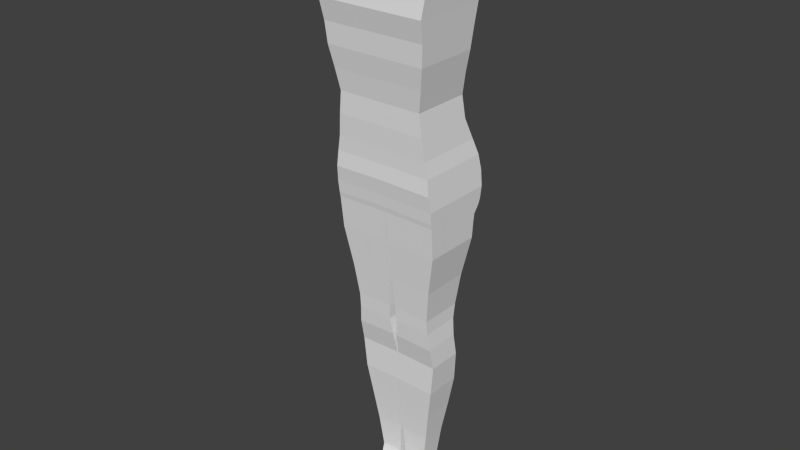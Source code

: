 # Source: usui.blend  (saved by Blender 2.66.0; exported with 4.5.12 LTS)
import bpy
from mathutils import Matrix  # noqa: F401  (used for matrix-valued properties, if any)

bpy.ops.wm.read_factory_settings(use_empty=True)
scene = bpy.context.scene
scene.name = 'Scene'

# ---- collections
col_collection_1 = bpy.data.collections.new('Collection 1'); scene.collection.children.link(col_collection_1)

# ---- materials (node trees are filled in below, after node groups)
mat_material = bpy.data.materials.new('Material')
mat_material.alpha_threshold = 0.0
mat_material.use_transparent_shadow = False
mat_material.roughness = 0.5
mat_material.line_color = (0.0, 0.0, 0.0, 1.0)

# ---- material node trees

# ---- world
world_world = bpy.data.worlds.new('World'); scene.world = world_world
world_world.color = (0.05088, 0.05088, 0.05088)
world_world.use_sun_shadow = False
world_world.sun_shadow_jitter_overblur = 0.0
world_world.cycles.sampling_method = 'MANUAL'
world_world.cycles.sample_map_resolution = 256

# ---- meshes
me_cube = bpy.data.meshes.new('Cube')
me_cube.from_pydata([(0.06228, -0.5896, -3.645), (0.06228, 2.571, -3.645), (2.93, 3.152, -1.062), (2.93, -0.8673, -1.062), (2.857, -0.5896, -3.707), (2.857, 2.571, -3.707), (2.618, 2.723, 1.486), (2.618, -0.9935, 1.486), (0.0, 2.723, 1.486), (0.0, 3.152, -1.0), (0.0, -0.8673, -1.0), (0.0, 2.109, 3.858), (0.0, -1.101, 3.858), (2.377, -1.101, 3.858), (2.377, 2.109, 3.858), (0.0, -0.9935, 1.486), (0.0, 1.499, 11.77), (0.0, -1.784, 8.4), (0.0, 2.319, 8.4), (0.0, -1.462, 6.144), (0.0, -1.216, 10.44), (0.0, 2.065, 6.144), (2.789, -1.462, 6.144), (2.789, 2.065, 6.144), (0.0, 2.235, 10.44), (2.977, -1.784, 8.4), (2.977, 2.319, 8.4), (0.0, -0.5013, 11.77), (3.071, -1.216, 10.44), (3.071, 2.235, 10.44), (2.016, -0.5013, 11.77), (2.016, 1.499, 11.77), (0.0, -0.6907, 11.4), (2.791, -0.6907, 11.4), (0.0, 1.688, 11.4), (2.791, 1.688, 11.4), (3.076, -1.637, 9.417), (0.0, 2.403, 9.417), (3.076, 2.403, 9.417), (0.0, -1.637, 9.417), (1.198, 1.393, 12.2), (0.0, 1.393, 12.2), (0.0, -0.4172, 12.2), (1.198, -0.4172, 12.2), (0.845, 1.33, 12.63), (0.0, 1.33, 12.63), (0.0, -0.4593, 12.63), (0.845, -0.4593, 12.63), (0.09274, -0.3625, -5.793), (0.09274, 2.319, -5.793), (2.444, -0.3625, -5.856), (2.444, 2.319, -5.856), (0.1581, -0.1858, -7.548), (0.1581, 2.168, -7.548), (2.222, -0.1858, -7.61), (2.222, 2.168, -7.61), (0.2232, -0.1294, -8.359), (0.2232, 2.035, -8.359), (2.226, -0.1294, -8.403), (2.226, 2.035, -8.403), (0.1187, -0.03437, -9.316), (0.1187, 1.991, -9.316), (2.313, -0.03437, -9.378), (2.313, 1.991, -9.378), (0.03911, 0.2433, -10.55), (0.03911, 2.168, -10.55), (2.364, 0.2433, -10.61), (2.364, 2.168, -10.61), (0.001143, 0.2685, -12.25), (0.001143, 2.294, -12.25), (2.196, 0.2685, -12.31), (2.196, 2.294, -12.31), (0.04324, 0.4199, -13.88), (0.04324, 2.193, -13.88), (1.925, 0.4199, -13.94), (1.925, 2.193, -13.94), (0.05563, 0.5966, -15.66), (0.05563, 1.966, -15.66), (1.65, 0.5966, -15.73), (1.65, 1.966, -15.73), (0.1992, 0.6975, -17.42), (0.1992, 1.915, -17.42), (1.402, 0.6975, -17.48), (1.402, 1.915, -17.48), (0.2381, 0.5966, -18.02), (0.2381, 1.94, -18.02), (1.441, 0.5966, -18.08), (1.441, 1.94, -18.08), (0.1974, -1.498, -18.55), (0.1974, 2.319, -18.55), (1.87, -1.498, -18.61), (1.87, 2.319, -18.61), (0.1858, -2.356, -18.97), (0.1858, 2.319, -18.97), (2.041, -2.356, -19.03), (2.041, 2.319, -19.03), (0.3045, -0.7158, -19.55), (0.3045, 1.991, -19.55), (1.899, -0.7158, -19.61), (1.899, 1.991, -19.61), (2.883, 2.176, 7.272), (0.0, -1.551, 7.272), (2.883, -1.551, 7.272), (0.0, 2.176, 7.272), (2.498, -1.072, 2.672), (2.498, 2.214, 2.672), (0.0, -1.072, 2.672), (0.0, 2.214, 2.672), (0.0, 2.034, 5.001), (2.583, 2.034, 5.001), (2.583, -1.264, 5.001), (0.0, -1.264, 5.001), (2.774, 3.013, 0.6411), (2.774, -0.9556, 0.6411), (0.0, 3.013, 0.6723), (0.0, -0.9556, 0.6723), (2.881, -0.6699, -2.842), (2.881, 2.617, -2.842), (0.04216, 2.617, -2.78), (0.04216, -0.6699, -2.78), (2.912, -0.7993, -1.695), (2.912, 3.071, -1.695), (0.0155, -0.7993, -1.633), (0.0155, 3.071, -1.633), (1.97, -1.814, -19.32), (1.97, 2.319, -19.32), (0.2451, 2.319, -19.26), (0.2451, -1.814, -19.26), (0.0, -0.9872, -0.1639), (0.0, 3.171, -0.1639), (2.852, -0.9872, -0.2106), (2.852, 3.171, -0.2106), (0.0321, 2.665, -2.347), (2.892, -0.7101, -2.409), (2.892, 2.665, -2.409), (0.0321, -0.7101, -2.347), (0.02205, -0.7502, -1.915), (0.02205, 2.966, -1.915), (2.904, 2.966, -1.977), (2.904, -0.7502, -1.977), (0.6546, 2.723, 1.486), (1.309, 2.723, 1.486), (1.964, 2.723, 1.486), (0.761, 2.571, -3.66), (1.46, 2.571, -3.676), (2.159, 2.571, -3.692), (0.7324, -0.8673, -1.016), (1.465, -0.8673, -1.031), (2.197, -0.8673, -1.047), (0.761, -0.5896, -3.66), (1.46, -0.5896, -3.676), (2.159, -0.5896, -3.692), (0.7324, 3.152, -1.016), (1.465, 3.152, -1.031), (2.197, 3.152, -1.047), (0.6973, 2.065, 6.144), (1.395, 2.065, 6.144), (2.092, 2.065, 6.144), (0.7677, 2.235, 10.44), (1.535, 2.235, 10.44), (2.303, 2.235, 10.44), (0.504, 1.499, 11.77), (1.008, 1.499, 11.77), (1.512, 1.499, 11.77), (0.6978, 1.688, 11.4), (1.396, 1.688, 11.4), (2.094, 1.688, 11.4), (0.6509, 0.9637, 13.41), (0.02603, 1.31, 13.41), (0.02603, -0.3901, 13.41), (0.6509, -0.04389, 13.41), (0.1526, 1.292, 13.41), (0.6806, 2.319, -5.809), (1.268, 2.319, -5.824), (1.856, 2.319, -5.84), (0.6806, -0.3625, -5.809), (1.268, -0.3625, -5.824), (1.856, -0.3625, -5.84), (0.6741, 2.168, -7.563), (1.19, 2.168, -7.579), (1.706, 2.168, -7.594), (0.6741, -0.1858, -7.563), (1.19, -0.1858, -7.579), (1.706, -0.1858, -7.594), (0.7239, 2.035, -8.37), (1.225, 2.035, -8.381), (1.725, 2.035, -8.392), (0.7239, -0.1294, -8.37), (1.225, -0.1294, -8.381), (1.725, -0.1294, -8.392), (0.6674, 1.991, -9.331), (1.216, 1.991, -9.347), (1.765, 1.991, -9.362), (0.6674, -0.03437, -9.331), (1.216, -0.03437, -9.347), (1.765, -0.03437, -9.362), (0.6204, 2.168, -10.56), (1.202, 2.168, -10.58), (1.783, 2.168, -10.59), (0.6204, 0.2433, -10.56), (1.202, 0.2433, -10.58), (1.783, 0.2433, -10.59), (0.5498, 2.294, -12.27), (1.099, 2.294, -12.28), (1.647, 2.294, -12.3), (0.5498, 0.2685, -12.27), (1.099, 0.2685, -12.28), (1.647, 0.2685, -12.3), (0.5136, 2.193, -13.89), (0.984, 2.193, -13.91), (1.454, 2.193, -13.92), (0.5136, 0.4199, -13.89), (0.984, 0.4199, -13.91), (1.454, 0.4199, -13.92), (0.4542, 1.966, -15.68), (0.8528, 1.966, -15.69), (1.251, 1.966, -15.71), (0.4542, 0.5966, -15.68), (0.8528, 0.5966, -15.69), (1.251, 0.5966, -15.71), (0.4999, 1.915, -17.44), (0.8007, 1.915, -17.45), (1.101, 1.915, -17.47), (0.4999, 0.6975, -17.44), (0.8007, 0.6975, -17.45), (1.101, 0.6975, -17.47), (0.5388, 1.94, -18.03), (0.8395, 1.94, -18.05), (1.14, 1.94, -18.07), (0.5388, 0.5966, -18.03), (0.8395, 0.5966, -18.05), (1.14, 0.5966, -18.07), (0.6156, 2.319, -18.56), (1.034, 2.319, -18.58), (1.452, 2.319, -18.59), (0.6156, -1.498, -18.56), (1.034, -1.498, -18.58), (1.452, -1.498, -18.59), (0.6496, 2.319, -18.99), (1.113, 2.319, -19.0), (1.577, 2.319, -19.02), (0.6496, -2.356, -18.99), (1.113, -2.356, -19.0), (1.577, -2.356, -19.02), (0.7031, 1.991, -19.56), (1.102, 1.991, -19.58), (1.5, 1.991, -19.6), (0.7031, -0.7158, -19.56), (1.102, -0.7158, -19.58), (1.5, -0.7158, -19.6), (0.3236, 1.252, 13.41), (0.4798, 1.145, 13.41), (0.4798, -0.2249, 13.41), (0.3236, -0.3319, 13.41), (0.1526, -0.3726, 13.41), (0.7398, 0.7613, 13.41), (0.6546, -0.9935, 1.486), (1.309, -0.9935, 1.486), (1.964, -0.9935, 1.486), (0.5942, 2.109, 3.858), (1.188, 2.109, 3.858), (1.783, 2.109, 3.858), (0.5942, -1.101, 3.858), (1.188, -1.101, 3.858), (1.783, -1.101, 3.858), (0.6973, -1.462, 6.144), (1.395, -1.462, 6.144), (2.092, -1.462, 6.144), (0.7443, 2.319, 8.4), (1.489, 2.319, 8.4), (2.233, 2.319, 8.4), (0.7443, -1.784, 8.4), (1.489, -1.784, 8.4), (2.233, -1.784, 8.4), (0.7677, -1.216, 10.44), (1.535, -1.216, 10.44), (2.303, -1.216, 10.44), (0.504, -0.5013, 11.77), (1.008, -0.5013, 11.77), (1.512, -0.5013, 11.77), (2.094, -0.6907, 11.4), (1.396, -0.6907, 11.4), (0.6978, -0.6907, 11.4), (0.769, 2.403, 9.417), (1.538, 2.403, 9.417), (2.307, 2.403, 9.417), (2.307, -1.637, 9.417), (1.538, -1.637, 9.417), (0.769, -1.637, 9.417), (0.2996, 1.393, 12.2), (0.5992, 1.393, 12.2), (0.8988, 1.393, 12.2), (0.8988, -0.4172, 12.2), (0.5992, -0.4172, 12.2), (0.2996, -0.4172, 12.2), (0.2113, 1.33, 12.63), (0.4225, 1.33, 12.63), (0.6338, 1.33, 12.63), (0.6338, -0.4593, 12.63), (0.4225, -0.4593, 12.63), (0.2113, -0.4593, 12.63), (0.8288, 0.4599, 13.41), (0.7398, 0.1585, 13.41), (0.7924, 0.07331, 13.02), (0.8369, 0.4477, 13.02), (0.7924, 0.8221, 13.02), (0.1819, -0.416, 13.02), (0.7208, 2.176, 7.272), (1.442, 2.176, 7.272), (2.162, 2.176, 7.272), (2.162, -1.551, 7.272), (1.442, -1.551, 7.272), (0.7208, -1.551, 7.272), (0.6244, 2.214, 2.672), (1.249, 2.214, 2.672), (1.873, 2.214, 2.672), (1.873, -1.072, 2.672), (1.249, -1.072, 2.672), (0.6244, -1.072, 2.672), (0.6457, 2.034, 5.001), (1.291, 2.034, 5.001), (1.937, 2.034, 5.001), (1.937, -1.264, 5.001), (1.291, -1.264, 5.001), (0.6457, -1.264, 5.001), (2.08, 3.013, 0.6489), (1.387, 3.013, 0.6567), (0.6935, 3.013, 0.6645), (0.6935, -0.9556, 0.6645), (1.387, -0.9556, 0.6567), (2.08, -0.9556, 0.6489), (0.7518, -0.6699, -2.795), (1.461, -0.6699, -2.811), (2.171, -0.6699, -2.826), (2.139, 3.171, -0.1989), (1.426, 3.171, -0.1872), (0.7129, 3.171, -0.1755), (0.7129, -0.9872, -0.1755), (1.426, -0.9872, -0.1872), (2.139, -0.9872, -0.1989), (0.6764, -1.814, -19.27), (1.108, -1.814, -19.29), (1.539, -1.814, -19.31), (2.171, 2.617, -2.826), (1.461, 2.617, -2.811), (0.7518, 2.617, -2.795), (1.539, 2.319, -19.31), (1.108, 2.319, -19.29), (0.6764, 2.319, -19.27), (2.184, 2.966, -1.961), (1.463, 2.966, -1.946), (0.7425, 2.966, -1.93), (0.7425, -0.7502, -1.93), (1.463, -0.7502, -1.946), (2.184, -0.7502, -1.961), (2.188, 3.071, -1.679), (1.464, 3.071, -1.664), (0.7395, 3.071, -1.648), (0.7395, -0.7993, -1.648), (1.464, -0.7993, -1.664), (2.188, -0.7993, -1.679), (2.177, 2.665, -2.394), (1.462, 2.665, -2.378), (0.7472, 2.665, -2.363), (0.7472, -0.7101, -2.363), (1.462, -0.7101, -2.378), (2.177, -0.7101, -2.394), (0.06228, 1.781, -3.645), (0.06228, 0.9909, -3.645), (0.06228, 0.2006, -3.645), (2.618, 1.794, 1.486), (2.618, 0.8647, 1.486), (2.618, -0.06442, 1.486), (2.93, 0.1375, -1.062), (2.93, 1.142, -1.062), (2.93, 2.147, -1.062), (2.857, 0.2006, -3.707), (2.857, 0.9909, -3.707), (2.857, 1.781, -3.707), (0.0, 2.147, -1.0), (0.0, 1.142, -1.0), (0.0, 0.1375, -1.0), (2.377, 1.306, 3.858), (2.377, 0.5039, 3.858), (2.377, -0.2984, 3.858), (2.789, 1.183, 6.144), (2.789, 0.3013, 6.144), (2.789, -0.5804, 6.144), (2.977, 1.293, 8.4), (2.977, 0.2673, 8.4), (2.977, -0.7586, 8.4), (3.071, 1.372, 10.44), (3.071, 0.5092, 10.44), (3.071, -0.3537, 10.44), (2.016, 0.9987, 11.77), (2.016, 0.4987, 11.77), (2.016, -0.00135, 11.77), (2.791, 1.093, 11.4), (2.791, 0.4987, 11.4), (2.791, -0.096, 11.4), (3.076, 1.393, 9.417), (3.076, 0.383, 9.417), (3.076, -0.6271, 9.417), (1.198, 0.9408, 12.2), (1.198, 0.4881, 12.2), (1.198, 0.03546, 12.2), (0.845, 0.883, 12.63), (0.845, 0.4355, 12.63), (0.845, -0.01187, 12.63), (0.3731, -0.3956, 13.02), (0.5568, -0.3421, 13.02), (0.5568, 1.238, 13.02), (0.3731, 1.291, 13.02), (0.1819, 1.311, 13.02), (0.748, -0.2516, 13.02), (0.09274, 1.649, -5.793), (0.09274, 0.9782, -5.793), (0.09274, 0.3079, -5.793), (2.444, 0.3079, -5.856), (2.444, 0.9782, -5.856), (2.444, 1.649, -5.856), (0.1581, 1.579, -7.548), (0.1581, 0.9909, -7.548), (0.1581, 0.4025, -7.548), (2.222, 0.4025, -7.61), (2.222, 0.9909, -7.61), (2.222, 1.579, -7.61), (0.2232, 1.494, -8.359), (0.2232, 0.953, -8.359), (0.2232, 0.4118, -8.359), (2.226, 0.4118, -8.403), (2.226, 0.953, -8.403), (2.226, 1.494, -8.403), (0.1187, 1.485, -9.316), (0.1187, 0.9782, -9.316), (0.1187, 0.4719, -9.316), (2.313, 0.4719, -9.378), (2.313, 0.9782, -9.378), (2.313, 1.485, -9.378), (0.03911, 1.686, -10.55), (0.03911, 1.205, -10.55), (0.03911, 0.7243, -10.55), (2.364, 0.7243, -10.61), (2.364, 1.205, -10.61), (2.364, 1.686, -10.61), (0.001143, 1.787, -12.25), (0.001143, 1.281, -12.25), (0.001143, 0.7748, -12.25), (2.196, 0.7748, -12.31), (2.196, 1.281, -12.31), (2.196, 1.787, -12.31), (0.04324, 1.75, -13.88), (0.04324, 1.306, -13.88), (0.04324, 0.8631, -13.88), (1.925, 0.8631, -13.94), (1.925, 1.306, -13.94), (1.925, 1.75, -13.94), (0.05563, 1.623, -15.66), (0.05563, 1.281, -15.66), (0.05563, 0.9388, -15.66), (1.65, 0.9388, -15.73), (1.65, 1.281, -15.73), (1.65, 1.623, -15.73), (0.1992, 1.611, -17.42), (0.1992, 1.306, -17.42), (0.1992, 1.002, -17.42), (1.402, 1.002, -17.48), (1.402, 1.306, -17.48), (1.402, 1.611, -17.48), (0.2381, 1.604, -18.02), (0.2381, 1.268, -18.02), (0.2381, 0.9325, -18.02), (1.441, 0.9325, -18.08), (1.441, 1.268, -18.08), (1.441, 1.604, -18.08), (0.1974, 1.365, -18.55), (0.1974, 0.4104, -18.55), (0.1974, -0.5439, -18.55), (1.87, -0.5439, -18.61), (1.87, 0.4104, -18.61), (1.87, 1.365, -18.61), (0.1858, 1.15, -18.97), (0.1858, -0.01868, -18.97), (0.1858, -1.188, -18.97), (2.041, -1.188, -19.03), (2.041, -0.01868, -19.03), (2.041, 1.15, -19.03), (0.3045, 1.314, -19.55), (0.3045, 0.6375, -19.55), (0.3045, -0.03915, -19.55), (1.899, -0.03915, -19.61), (1.899, 0.6375, -19.61), (1.899, 1.314, -19.61), (0.01302, -0.4247, 13.02), (0.01302, 1.32, 13.02), (0.748, 1.147, 13.02), (2.883, 1.244, 7.272), (2.883, 0.3125, 7.272), (2.883, -0.619, 7.272), (2.498, 1.392, 2.672), (2.498, 0.5707, 2.672), (2.498, -0.2508, 2.672), (2.583, 1.21, 5.001), (2.583, 0.3851, 5.001), (2.583, -0.4394, 5.001), (2.774, 0.03655, 0.6411), (2.774, 1.029, 0.6411), (2.774, 2.021, 0.6411), (2.852, 0.05233, -0.2106), (2.852, 1.092, -0.2106), (2.852, 2.131, -0.2106), (2.904, 0.1787, -1.977), (2.904, 1.108, -1.977), (2.904, 2.037, -1.977), (2.881, 0.1518, -2.842), (2.881, 0.9735, -2.842), (2.881, 1.795, -2.842), (0.04216, 1.795, -2.78), (0.04216, 0.9735, -2.78), (0.04216, 0.1518, -2.78), (0.2451, 1.286, -19.26), (0.2451, 0.2526, -19.26), (0.2451, -0.7805, -19.26), (1.97, -0.7805, -19.32), (1.97, 0.2526, -19.32), (1.97, 1.286, -19.32), (0.02205, 2.037, -1.915), (0.02205, 1.108, -1.915), (0.02205, 0.1787, -1.915), (0.0155, 2.103, -1.633), (0.0155, 1.136, -1.633), (0.0155, 0.1682, -1.633), (2.912, 0.1682, -1.695), (2.912, 1.136, -1.695), (2.912, 2.103, -1.695), (0.0321, 1.821, -2.347), (0.0321, 0.9775, -2.347), (0.0321, 0.1337, -2.347), (2.892, 0.1337, -2.409), (2.892, 0.9775, -2.409), (2.892, 1.821, -2.409), (0.7031, 1.314, -19.56), (0.7031, 0.6375, -19.56), (0.7031, -0.03915, -19.56), (1.102, 1.314, -19.58), (1.102, 0.6375, -19.58), (1.102, -0.03915, -19.58), (1.5, 1.314, -19.6), (1.5, 0.6375, -19.6), (1.5, -0.03915, -19.6)], [], [(334, 131, 2, 154), (508, 130, 3, 373), (331, 119, 0, 149), (517, 118, 1, 367), (514, 116, 4, 376), (343, 117, 5, 145), (376, 4, 50, 418), (499, 105, 14, 382), (502, 109, 23, 385), (496, 100, 26, 388), (400, 38, 29, 391), (164, 34, 16, 161), (397, 35, 31, 394), (158, 24, 34, 164), (391, 29, 35, 397), (388, 26, 38, 400), (18, 17, 39, 37), (394, 31, 40, 403), (41, 42, 46, 45), (403, 40, 44, 406), (418, 50, 54, 424), (145, 5, 51, 174), (367, 1, 49, 415), (149, 0, 48, 175), (424, 54, 58, 430), (415, 49, 53, 421), (174, 51, 55, 180), (175, 48, 52, 181), (430, 58, 62, 436), (180, 55, 59, 186), (181, 52, 56, 187), (421, 53, 57, 427), (436, 62, 66, 442), (427, 57, 61, 433), (186, 59, 63, 192), (187, 56, 60, 193), (442, 66, 70, 448), (433, 61, 65, 439), (192, 63, 67, 198), (193, 60, 64, 199), (448, 70, 74, 454), (199, 64, 68, 205), (439, 65, 69, 445), (198, 67, 71, 204), (454, 74, 78, 460), (445, 69, 73, 451), (204, 71, 75, 210), (205, 68, 72, 211), (460, 78, 82, 466), (210, 75, 79, 216), (211, 72, 76, 217), (451, 73, 77, 457), (466, 82, 86, 472), (457, 77, 81, 463), (216, 79, 83, 222), (217, 76, 80, 223), (472, 86, 90, 478), (463, 81, 85, 469), (222, 83, 87, 228), (223, 80, 84, 229), (478, 90, 94, 484), (229, 84, 88, 235), (469, 85, 89, 475), (228, 87, 91, 234), (523, 124, 98, 490), (475, 89, 93, 481), (234, 91, 95, 240), (235, 88, 92, 241), (547, 246, 99, 492), (346, 125, 99, 246), (340, 127, 96, 247), (520, 126, 97, 487), (337, 128, 10, 146), (107, 106, 12, 11), (313, 107, 11, 259), (316, 104, 13, 264), (108, 111, 19, 21), (322, 110, 22, 267), (319, 108, 21, 155), (307, 103, 18, 268), (103, 101, 17, 18), (310, 102, 25, 273), (283, 37, 24, 158), (37, 39, 20, 24), (286, 36, 28, 276), (280, 33, 30, 279), (34, 32, 27, 16), (276, 28, 33, 280), (24, 20, 32, 34), (268, 18, 37, 283), (273, 25, 36, 286), (16, 27, 42, 41), (161, 16, 41, 289), (279, 30, 43, 292), (292, 43, 47, 298), (289, 41, 45, 295), (385, 23, 100, 496), (155, 21, 103, 307), (21, 19, 101, 103), (267, 22, 102, 310), (258, 7, 104, 316), (8, 15, 106, 107), (140, 8, 107, 313), (11, 12, 111, 108), (259, 11, 108, 319), (382, 14, 109, 502), (264, 13, 110, 322), (370, 6, 105, 499), (142, 6, 112, 325), (372, 7, 113, 505), (256, 15, 115, 328), (505, 113, 130, 508), (154, 2, 121, 355), (529, 123, 137, 526), (325, 112, 131, 334), (328, 115, 128, 337), (361, 134, 117, 343), (146, 10, 122, 358), (373, 3, 120, 532), (379, 9, 123, 529), (532, 120, 139, 511), (484, 94, 124, 523), (511, 139, 133, 538), (355, 121, 138, 349), (349, 138, 134, 361), (358, 122, 136, 352), (535, 132, 118, 517), (481, 93, 126, 520), (364, 135, 119, 331), (538, 133, 116, 514), (352, 136, 135, 364), (526, 137, 132, 535), (240, 95, 125, 346), (241, 92, 127, 340), (129, 336, 152, 9), (336, 335, 153, 152), (335, 334, 154, 153), (116, 333, 151, 4), (333, 332, 150, 151), (332, 331, 149, 150), (118, 345, 143, 1), (345, 344, 144, 143), (344, 343, 145, 144), (35, 166, 163, 31), (166, 165, 162, 163), (165, 164, 161, 162), (29, 160, 166, 35), (160, 159, 165, 166), (159, 158, 164, 165), (306, 409, 253, 254), (410, 414, 170, 252), (1, 143, 172, 49), (143, 144, 173, 172), (144, 145, 174, 173), (4, 151, 177, 50), (151, 150, 176, 177), (150, 149, 175, 176), (49, 172, 178, 53), (172, 173, 179, 178), (173, 174, 180, 179), (50, 177, 183, 54), (177, 176, 182, 183), (176, 175, 181, 182), (53, 178, 184, 57), (178, 179, 185, 184), (179, 180, 186, 185), (54, 183, 189, 58), (183, 182, 188, 189), (182, 181, 187, 188), (57, 184, 190, 61), (184, 185, 191, 190), (185, 186, 192, 191), (58, 189, 195, 62), (189, 188, 194, 195), (188, 187, 193, 194), (61, 190, 196, 65), (190, 191, 197, 196), (191, 192, 198, 197), (62, 195, 201, 66), (195, 194, 200, 201), (194, 193, 199, 200), (66, 201, 207, 70), (201, 200, 206, 207), (200, 199, 205, 206), (65, 196, 202, 69), (196, 197, 203, 202), (197, 198, 204, 203), (69, 202, 208, 73), (202, 203, 209, 208), (203, 204, 210, 209), (70, 207, 213, 74), (207, 206, 212, 213), (206, 205, 211, 212), (73, 208, 214, 77), (208, 209, 215, 214), (209, 210, 216, 215), (74, 213, 219, 78), (213, 212, 218, 219), (212, 211, 217, 218), (77, 214, 220, 81), (214, 215, 221, 220), (215, 216, 222, 221), (78, 219, 225, 82), (219, 218, 224, 225), (218, 217, 223, 224), (81, 220, 226, 85), (220, 221, 227, 226), (221, 222, 228, 227), (82, 225, 231, 86), (225, 224, 230, 231), (224, 223, 229, 230), (86, 231, 237, 90), (231, 230, 236, 237), (230, 229, 235, 236), (85, 226, 232, 89), (226, 227, 233, 232), (227, 228, 234, 233), (89, 232, 238, 93), (232, 233, 239, 238), (233, 234, 240, 239), (90, 237, 243, 94), (237, 236, 242, 243), (236, 235, 241, 242), (487, 97, 244, 541), (541, 244, 245, 544), (544, 245, 246, 547), (126, 348, 244, 97), (348, 347, 245, 244), (347, 346, 246, 245), (124, 342, 249, 98), (342, 341, 248, 249), (341, 340, 247, 248), (305, 495, 167, 255), (409, 410, 252, 253), (493, 306, 254, 169), (130, 339, 148, 3), (339, 338, 147, 148), (338, 337, 146, 147), (105, 315, 261, 14), (315, 314, 260, 261), (314, 313, 259, 260), (106, 318, 262, 12), (318, 317, 263, 262), (317, 316, 264, 263), (111, 324, 265, 19), (324, 323, 266, 265), (323, 322, 267, 266), (109, 321, 157, 23), (321, 320, 156, 157), (320, 319, 155, 156), (100, 309, 270, 26), (309, 308, 269, 270), (308, 307, 268, 269), (101, 312, 271, 17), (312, 311, 272, 271), (311, 310, 273, 272), (38, 285, 160, 29), (285, 284, 159, 160), (284, 283, 158, 159), (39, 288, 274, 20), (288, 287, 275, 274), (287, 286, 276, 275), (32, 282, 277, 27), (282, 281, 278, 277), (281, 280, 279, 278), (20, 274, 282, 32), (274, 275, 281, 282), (275, 276, 280, 281), (26, 270, 285, 38), (270, 269, 284, 285), (269, 268, 283, 284), (17, 271, 288, 39), (271, 272, 287, 288), (272, 273, 286, 287), (31, 163, 291, 40), (163, 162, 290, 291), (162, 161, 289, 290), (27, 277, 294, 42), (277, 278, 293, 294), (278, 279, 292, 293), (42, 294, 300, 46), (294, 293, 299, 300), (293, 292, 298, 299), (40, 291, 297, 44), (291, 290, 296, 297), (290, 289, 295, 296), (303, 304, 301, 302), (304, 305, 255, 301), (413, 494, 168, 171), (494, 493, 169, 168), (412, 413, 171, 250), (414, 303, 302, 170), (411, 412, 250, 251), (495, 411, 251, 167), (44, 297, 411, 495), (297, 296, 412, 411), (296, 295, 413, 412), (295, 45, 494, 413), (23, 157, 309, 100), (157, 156, 308, 309), (156, 155, 307, 308), (19, 265, 312, 101), (265, 266, 311, 312), (266, 267, 310, 311), (15, 256, 318, 106), (256, 257, 317, 318), (257, 258, 316, 317), (6, 142, 315, 105), (142, 141, 314, 315), (141, 140, 313, 314), (14, 261, 321, 109), (261, 260, 320, 321), (260, 259, 319, 320), (12, 262, 324, 111), (262, 263, 323, 324), (263, 264, 322, 323), (8, 140, 327, 114), (140, 141, 326, 327), (141, 142, 325, 326), (7, 258, 330, 113), (258, 257, 329, 330), (257, 256, 328, 329), (9, 152, 357, 123), (152, 153, 356, 357), (153, 154, 355, 356), (114, 327, 336, 129), (327, 326, 335, 336), (326, 325, 334, 335), (113, 330, 339, 130), (330, 329, 338, 339), (329, 328, 337, 338), (132, 363, 345, 118), (363, 362, 344, 345), (362, 361, 343, 344), (3, 148, 360, 120), (148, 147, 359, 360), (147, 146, 358, 359), (123, 357, 351, 137), (357, 356, 350, 351), (356, 355, 349, 350), (137, 351, 363, 132), (351, 350, 362, 363), (350, 349, 361, 362), (120, 360, 354, 139), (360, 359, 353, 354), (359, 358, 352, 353), (133, 366, 333, 116), (366, 365, 332, 333), (365, 364, 331, 332), (139, 354, 366, 133), (354, 353, 365, 366), (353, 352, 364, 365), (93, 238, 348, 126), (238, 239, 347, 348), (239, 240, 346, 347), (94, 243, 342, 124), (243, 242, 341, 342), (242, 241, 340, 341), (131, 510, 375, 2), (510, 509, 374, 375), (509, 508, 373, 374), (119, 519, 369, 0), (519, 518, 368, 369), (518, 517, 367, 368), (117, 516, 378, 5), (516, 515, 377, 378), (515, 514, 376, 377), (5, 378, 420, 51), (378, 377, 419, 420), (377, 376, 418, 419), (104, 501, 384, 13), (501, 500, 383, 384), (500, 499, 382, 383), (110, 504, 387, 22), (504, 503, 386, 387), (503, 502, 385, 386), (102, 498, 390, 25), (498, 497, 389, 390), (497, 496, 388, 389), (36, 402, 393, 28), (402, 401, 392, 393), (401, 400, 391, 392), (33, 399, 396, 30), (399, 398, 395, 396), (398, 397, 394, 395), (28, 393, 399, 33), (393, 392, 398, 399), (392, 391, 397, 398), (25, 390, 402, 36), (390, 389, 401, 402), (389, 388, 400, 401), (30, 396, 405, 43), (396, 395, 404, 405), (395, 394, 403, 404), (43, 405, 408, 47), (405, 404, 407, 408), (404, 403, 406, 407), (300, 299, 409, 306), (408, 407, 304, 303), (299, 298, 410, 409), (407, 406, 305, 304), (47, 408, 303, 414), (46, 300, 306, 493), (51, 420, 426, 55), (420, 419, 425, 426), (419, 418, 424, 425), (0, 369, 417, 48), (369, 368, 416, 417), (368, 367, 415, 416), (55, 426, 432, 59), (426, 425, 431, 432), (425, 424, 430, 431), (48, 417, 423, 52), (417, 416, 422, 423), (416, 415, 421, 422), (59, 432, 438, 63), (432, 431, 437, 438), (431, 430, 436, 437), (52, 423, 429, 56), (423, 422, 428, 429), (422, 421, 427, 428), (63, 438, 444, 67), (438, 437, 443, 444), (437, 436, 442, 443), (56, 429, 435, 60), (429, 428, 434, 435), (428, 427, 433, 434), (67, 444, 450, 71), (444, 443, 449, 450), (443, 442, 448, 449), (60, 435, 441, 64), (435, 434, 440, 441), (434, 433, 439, 440), (71, 450, 456, 75), (450, 449, 455, 456), (449, 448, 454, 455), (64, 441, 447, 68), (441, 440, 446, 447), (440, 439, 445, 446), (75, 456, 462, 79), (456, 455, 461, 462), (455, 454, 460, 461), (68, 447, 453, 72), (447, 446, 452, 453), (446, 445, 451, 452), (79, 462, 468, 83), (462, 461, 467, 468), (461, 460, 466, 467), (72, 453, 459, 76), (453, 452, 458, 459), (452, 451, 457, 458), (83, 468, 474, 87), (468, 467, 473, 474), (467, 466, 472, 473), (76, 459, 465, 80), (459, 458, 464, 465), (458, 457, 463, 464), (87, 474, 480, 91), (474, 473, 479, 480), (473, 472, 478, 479), (80, 465, 471, 84), (465, 464, 470, 471), (464, 463, 469, 470), (91, 480, 486, 95), (480, 479, 485, 486), (479, 478, 484, 485), (84, 471, 477, 88), (471, 470, 476, 477), (470, 469, 475, 476), (125, 525, 492, 99), (525, 524, 491, 492), (524, 523, 490, 491), (88, 477, 483, 92), (477, 476, 482, 483), (476, 475, 481, 482), (249, 549, 490, 98), (549, 548, 491, 490), (548, 547, 492, 491), (127, 522, 489, 96), (522, 521, 488, 489), (521, 520, 487, 488), (298, 47, 414, 410), (406, 44, 495, 305), (45, 46, 493, 494), (22, 387, 498, 102), (387, 386, 497, 498), (386, 385, 496, 497), (13, 384, 504, 110), (384, 383, 503, 504), (383, 382, 502, 503), (7, 372, 501, 104), (372, 371, 500, 501), (371, 370, 499, 500), (6, 370, 507, 112), (370, 371, 506, 507), (371, 372, 505, 506), (112, 507, 510, 131), (507, 506, 509, 510), (506, 505, 508, 509), (122, 531, 528, 136), (531, 530, 527, 528), (530, 529, 526, 527), (2, 375, 534, 121), (375, 374, 533, 534), (374, 373, 532, 533), (10, 381, 531, 122), (381, 380, 530, 531), (380, 379, 529, 530), (121, 534, 513, 138), (534, 533, 512, 513), (533, 532, 511, 512), (95, 486, 525, 125), (486, 485, 524, 525), (485, 484, 523, 524), (138, 513, 540, 134), (513, 512, 539, 540), (512, 511, 538, 539), (135, 537, 519, 119), (537, 536, 518, 519), (536, 535, 517, 518), (92, 483, 522, 127), (483, 482, 521, 522), (482, 481, 520, 521), (134, 540, 516, 117), (540, 539, 515, 516), (539, 538, 514, 515), (136, 528, 537, 135), (528, 527, 536, 537), (527, 526, 535, 536), (96, 489, 543, 247), (489, 488, 542, 543), (488, 487, 541, 542), (247, 543, 546, 248), (543, 542, 545, 546), (542, 541, 544, 545), (248, 546, 549, 249), (546, 545, 548, 549), (545, 544, 547, 548)])
me_cube.materials.append(mat_material)
me_cube.use_remesh_preserve_volume = False
me_cube.use_remesh_preserve_attributes = False
me_cube.use_mirror_vertex_groups = False
me_cube.update()

# ---- objects
ob_cube = bpy.data.objects.new('Cube', me_cube)

# ---- transforms, parenting, visibility, modifiers, constraints
ob_cube.location = (0.0, 0.0, 0.0)
ob_cube.lock_rotations_4d = False
ob_cube.empty_display_type = 'ARROWS'
ob_cube.lineart.crease_threshold = 0.0
_m = ob_cube.modifiers.new('Mirror', 'MIRROR')

# ---- collection membership
col_collection_1.objects.link(ob_cube)

# ---- scene / render settings (as saved in the file)
scene.frame_start = 1; scene.frame_end = 250; scene.frame_set(1)
scene.render.engine = 'BLENDER_EEVEE_NEXT'
scene.render.image_settings.color_mode = 'RGB'
scene.render.image_settings.compression = 90
scene.render.resolution_percentage = 50
scene.render.dither_intensity = 0.0
scene.render.bake_margin = 2
scene.render.bake_bias = 0.0
scene.cycles.use_denoising = False
scene.cycles.samples = 10
scene.cycles.sampling_pattern = 'TABULATED_SOBOL'
scene.cycles.light_sampling_threshold = 0.0
scene.cycles.use_adaptive_sampling = False
scene.cycles.use_light_tree = False
scene.cycles.blur_glossy = 0.0
scene.cycles.volume_bounces = 1
scene.cycles.pixel_filter_type = 'GAUSSIAN'
scene.cycles.sample_clamp_indirect = 0.0
scene.view_settings.view_transform = 'Standard'
bpy.context.view_layer.update()

# ---- added for rendering (the .blend has no active camera and no usable light): camera, sun
cam_auto = bpy.data.cameras.new('AutoCamera')
cam_auto.lens = 50.0
cam_auto.sensor_width = 36.0
cam_auto.clip_end = 1000.0
ob_auto_camera = bpy.data.objects.new('AutoCamera', cam_auto)
scene.collection.objects.link(ob_auto_camera)
ob_auto_camera.location = (31.4913, -37.3823, 22.0902)
ob_auto_camera.rotation_euler = (1.09748, -7.21219e-08, 0.694738)
scene.camera = ob_auto_camera
light_auto_sun = bpy.data.lights.new('AutoSun', 'SUN')
light_auto_sun.energy = 3.0
light_auto_sun.angle = 0.0523599
ob_auto_sun = bpy.data.objects.new('AutoSun', light_auto_sun)
scene.collection.objects.link(ob_auto_sun)
ob_auto_sun.rotation_euler = (0.872665, 0.174533, 0.523599)
bpy.context.view_layer.update()
